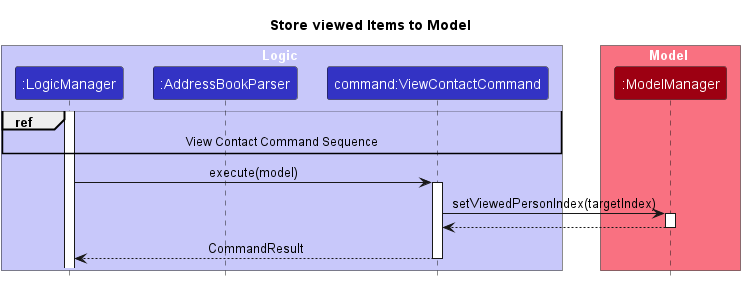

The diagram above was rendered by PlantUML. Its source (embedded in the PNG):
@startuml
!include ../style.puml
skinparam ArrowFontStyle plain

title Store viewed Items to Model

box Logic LOGIC_COLOR_T1
Participant ":LogicManager" as logic LOGIC_COLOR
Participant ":AddressBookParser" as abp LOGIC_COLOR
Participant "command:ViewContactCommand" as vcc LOGIC_COLOR
end box

box Model MODEL_COLOR_T1
Participant ":ModelManager" as model MODEL_COLOR
end box

activate logic
ref over logic, abp, vcc: View Contact Command Sequence
logic -> vcc ++: execute(model)
vcc -> model ++: setViewedPersonIndex(targetIndex)
model --> vcc --:
vcc --> logic --: CommandResult

@enduml